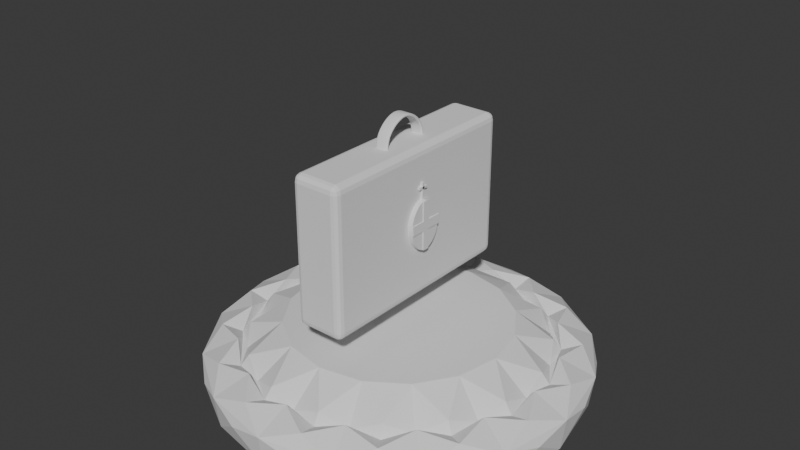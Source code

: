 # Source: grenade_pickup.blend  (saved by Blender 4.2.66; exported with 4.5.12 LTS)
import bpy
from mathutils import Matrix  # noqa: F401  (used for matrix-valued properties, if any)

bpy.ops.wm.read_factory_settings(use_empty=True)
scene = bpy.context.scene
scene.name = 'Scene'

# ---- collections
col_collection = bpy.data.collections.new('Collection'); scene.collection.children.link(col_collection)

# ---- world
world_world = bpy.data.worlds.new('World'); scene.world = world_world
world_world.use_nodes = True; world_world.node_tree.nodes.clear()
_N = world_world.node_tree.nodes; _L = world_world.node_tree.links
n0 = _N.new('ShaderNodeOutputWorld'); n0.name = 'World Output'; n0.location = (300, 300)
n1 = _N.new('ShaderNodeBackground'); n1.name = 'Background'; n1.location = (10, 300)
n1.inputs[0].default_value = (0.05088, 0.05088, 0.05088, 1.0)
_L.new(n1.outputs[0], n0.inputs[0])
n0.is_active_output = True
world_world.color = (0.05088, 0.05088, 0.05088)
world_world.sun_shadow_jitter_overblur = 0.0

# ---- meshes
me_cylinder = bpy.data.meshes.new('Cylinder')
me_cylinder.from_pydata([(0.0, 3.762, -0.614), (0.7522, 3.782, 0.614), (1.44, 3.475, -0.614), (2.142, 3.206, 0.614), (2.66, 2.66, -0.614), (3.206, 2.142, 0.614), (3.475, 1.44, -0.614), (3.782, 0.7522, 0.614), (3.762, 0.0, -0.614), (3.782, -0.7522, 0.614), (3.475, -1.44, -0.614), (3.206, -2.142, 0.614), (2.66, -2.66, -0.614), (2.142, -3.206, 0.614), (1.44, -3.475, -0.614), (0.7522, -3.782, 0.614), (0.0, -3.762, -0.614), (-0.7522, -3.782, 0.614), (-1.44, -3.475, -0.614), (-2.142, -3.206, 0.614), (-2.66, -2.66, -0.614), (-3.206, -2.142, 0.614), (-3.475, -1.44, -0.614), (-3.782, -0.7522, 0.614), (-3.762, 0.0, -0.614), (-3.782, 0.7522, 0.614), (-3.475, 1.44, -0.614), (-3.206, 2.142, 0.614), (-2.66, 2.66, -0.614), (-2.142, 3.206, 0.614), (-1.44, 3.475, -0.614), (-0.7522, 3.782, 0.614), (-9.105e-10, 3.856, 1.051), (0.0, 3.147, 1.797), (1.204, 2.907, 1.797), (1.475, 3.562, 1.051), (2.225, 2.225, 1.797), (2.726, 2.726, 1.051), (2.907, 1.204, 1.797), (3.562, 1.475, 1.051), (3.147, -1.863e-09, 1.797), (3.856, -2.429e-09, 1.051), (2.907, -1.204, 1.797), (3.562, -1.475, 1.051), (2.225, -2.225, 1.797), (2.726, -2.726, 1.051), (1.204, -2.907, 1.797), (1.475, -3.562, 1.051), (0.0, -3.147, 1.797), (-9.105e-10, -3.856, 1.051), (-1.204, -2.907, 1.797), (-1.475, -3.562, 1.051), (-2.225, -2.225, 1.797), (-2.726, -2.726, 1.051), (-2.907, -1.204, 1.797), (-3.562, -1.475, 1.051), (-3.147, -1.863e-09, 1.797), (-3.856, -2.429e-09, 1.051), (-2.907, 1.204, 1.797), (-3.562, 1.475, 1.051), (-2.225, 2.225, 1.797), (-2.726, 2.726, 1.051), (-1.204, 2.907, 1.797), (-1.475, 3.562, 1.051), (0.6934, 3.486, 1.596), (1.975, 2.955, 1.596), (2.955, 1.975, 1.596), (3.486, 0.6934, 1.596), (3.486, -0.6934, 1.596), (2.955, -1.975, 1.596), (1.975, -2.955, 1.596), (0.6934, -3.486, 1.596), (-0.6934, -3.486, 1.596), (-1.975, -2.955, 1.596), (-2.955, -1.975, 1.596), (-3.486, -0.6934, 1.596), (-3.486, 0.6934, 1.596), (-2.955, 1.975, 1.596), (-1.975, 2.955, 1.596), (-0.6934, 3.486, 1.596), (6.976e-10, 2.985, 1.255), (1.142, 2.758, 1.255), (2.111, 2.111, 1.255), (2.758, 1.142, 1.255), (2.985, -1.863e-09, 1.255), (2.758, -1.142, 1.255), (2.111, -2.111, 1.255), (1.142, -2.758, 1.255), (6.976e-10, -2.985, 1.255), (-1.142, -2.758, 1.255), (-2.111, -2.111, 1.255), (-2.758, -1.142, 1.255), (-2.985, -1.863e-09, 1.255), (-2.758, 1.142, 1.255), (-2.111, 2.111, 1.255), (-1.142, 2.758, 1.255), (0.6139, 3.086, 1.255), (1.748, 2.617, 1.255), (2.617, 1.748, 1.255), (3.086, 0.6139, 1.255), (3.086, -0.6139, 1.255), (2.617, -1.748, 1.255), (1.748, -2.617, 1.255), (0.6139, -3.086, 1.255), (-0.6139, -3.086, 1.255), (-1.748, -2.617, 1.255), (-2.617, -1.748, 1.255), (-3.086, -0.6139, 1.255), (-3.086, 0.6139, 1.255), (-2.617, 1.748, 1.255), (-1.748, 2.617, 1.255), (-0.6139, 3.086, 1.255), (0.5824, 2.928, 1.797), (1.659, 2.482, 1.797), (2.482, 1.659, 1.797), (2.928, 0.5824, 1.797), (2.928, -0.5824, 1.797), (2.482, -1.659, 1.797), (1.659, -2.482, 1.797), (0.5824, -2.928, 1.797), (-0.5824, -2.928, 1.797), (-1.659, -2.482, 1.797), (-2.482, -1.659, 1.797), (-2.928, -0.5824, 1.797), (-2.928, 0.5824, 1.797), (-2.482, 1.659, 1.797), (-1.659, 2.482, 1.797), (-0.5824, 2.928, 1.797), (4.095e-10, 2.28, 2.614), (0.8724, 2.106, 2.614), (1.612, 1.612, 2.614), (2.106, 0.8724, 2.614), (2.28, -1.026e-08, 2.614), (2.106, -0.8724, 2.614), (1.612, -1.612, 2.614), (0.8724, -2.106, 2.614), (4.095e-10, -2.28, 2.614), (-0.8724, -2.106, 2.614), (-1.612, -1.612, 2.614), (-2.106, -0.8724, 2.614), (-2.28, -1.026e-08, 2.614), (-2.106, 0.8724, 2.614), (-1.612, 1.612, 2.614), (-0.8724, 2.106, 2.614)], [], [(31, 32, 1, 0), (6, 5, 39, 7), (8, 7, 41, 9), (10, 9, 43, 11), (12, 11, 45, 13), (14, 13, 47, 15), (16, 15, 49, 17), (18, 17, 51, 19), (20, 19, 53, 21), (22, 21, 55, 23), (24, 23, 57, 25), (26, 25, 59, 27), (28, 27, 61, 29), (30, 29, 63, 31), (31, 0, 30), (0, 2, 4, 6, 8, 10, 12, 14, 16, 18, 20, 22, 24, 26, 28, 30), (64, 32, 79, 33), (4, 3, 37, 5), (35, 65, 37, 3), (39, 67, 41, 7), (45, 70, 47, 13), (55, 75, 57, 23), (63, 79, 32, 31), (41, 68, 43, 9), (51, 73, 53, 19), (59, 77, 61, 27), (47, 71, 49, 15), (20, 18, 19), (43, 69, 45, 11), (16, 14, 15), (61, 78, 63, 29), (56, 76, 57, 75), (4, 2, 3), (12, 10, 11), (57, 76, 59, 25), (30, 28, 29), (8, 6, 7), (53, 74, 55, 21), (26, 24, 25), (37, 66, 39, 5), (49, 72, 51, 17), (22, 20, 21), (97, 34, 96, 81), (10, 8, 9), (18, 16, 17), (28, 26, 27), (6, 4, 5), (14, 12, 13), (24, 22, 23), (32, 64, 35, 1), (99, 38, 98, 83), (100, 40, 99, 84), (101, 42, 100, 85), (102, 44, 101, 86), (103, 46, 102, 87), (104, 48, 103, 88), (105, 50, 104, 89), (106, 52, 105, 90), (107, 54, 106, 91), (109, 58, 108, 93), (110, 60, 109, 94), (111, 62, 110, 95), (1, 2, 0), (64, 33, 96, 34), (65, 34, 97, 36), (66, 36, 98, 38), (67, 38, 99, 40), (68, 40, 100, 42), (69, 42, 101, 44), (70, 44, 102, 46), (71, 46, 103, 48), (72, 48, 104, 50), (73, 50, 105, 52), (74, 52, 106, 54), (75, 54, 107, 56), (76, 56, 108, 58), (77, 58, 109, 60), (78, 60, 110, 62), (127, 128, 112, 80), (79, 62, 111, 33), (42, 69, 43, 68), (87, 118, 135, 119), (44, 70, 45, 69), (58, 77, 59, 76), (46, 71, 47, 70), (60, 78, 61, 77), (34, 65, 35, 64), (81, 112, 129, 113), (48, 72, 49, 71), (62, 79, 63, 78), (36, 66, 37, 65), (50, 73, 51, 72), (38, 67, 39, 66), (52, 74, 53, 73), (40, 68, 41, 67), (54, 75, 55, 74), (108, 56, 107, 92), (96, 80, 112, 81), (82, 113, 130, 114), (97, 81, 113, 82), (83, 114, 131, 115), (98, 82, 114, 83), (84, 115, 132, 116), (99, 83, 115, 84), (85, 116, 133, 117), (100, 84, 116, 85), (101, 85, 117, 86), (102, 86, 118, 87), (88, 119, 136, 120), (103, 87, 119, 88), (89, 120, 137, 121), (104, 88, 120, 89), (90, 121, 138, 122), (105, 89, 121, 90), (91, 122, 139, 123), (106, 90, 122, 91), (92, 123, 140, 124), (107, 91, 123, 92), (108, 92, 124, 93), (94, 125, 142, 126), (109, 93, 125, 94), (95, 126, 143, 127), (110, 94, 126, 95), (111, 95, 127, 80), (140, 123, 139), (93, 124, 141, 125), (86, 117, 134, 118), (130, 113, 129), (133, 116, 132), (131, 114, 130), (134, 117, 133), (141, 124, 140), (132, 115, 131), (135, 118, 134), (142, 125, 141), (136, 119, 135), (143, 126, 142), (137, 120, 136), (128, 127, 143), (138, 121, 137), (139, 122, 138), (129, 128, 143, 142, 141, 140, 139, 138, 137, 136, 135, 134, 133, 132, 131, 130), (129, 112, 128), (98, 36, 97, 82), (111, 80, 96, 33), (2, 1, 35, 3)])
_uv = me_cylinder.uv_layers.new(name='UVMap')
_uv.uv.foreach_set('vector', [0.03125, 1.0, 1.0, 1.0, 0.9688, 1.0, 0.0, 0.5, 0.8125, 0.5, 0.8438, 1.0, 0.8125, 1.0, 0.7812, 1.0, 0.75, 0.5, 0.7812, 1.0, 0.75, 1.0, 0.7188, 1.0, 0.6875, 0.5, 0.7188, 1.0, 0.6875, 1.0, 0.6562, 1.0, 0.625, 0.5, 0.6562, 1.0, 0.625, 1.0, 0.5938, 1.0, 0.5625, 0.5, 0.5938, 1.0, 0.5625, 1.0, 0.5312, 1.0, 0.5, 0.5, 0.5312, 1.0, 0.5, 1.0, 0.4688, 1.0, 0.4375, 0.5, 0.4688, 1.0, 0.4375, 1.0, 0.4062, 1.0, 0.375, 0.5, 0.4062, 1.0, 0.375, 1.0, 0.3438, 1.0, 0.3125, 0.5, 0.3438, 1.0, 0.3125, 1.0, 0.2812, 1.0, 0.25, 0.5, 0.2812, 1.0, 0.25, 1.0, 0.2188, 1.0, 0.1875, 0.5, 0.2188, 1.0, 0.1875, 1.0, 0.1562, 1.0, 0.125, 0.5, 0.1562, 1.0, 0.125, 1.0, 0.09375, 1.0, 0.0625, 0.5, 0.09375, 1.0, 0.0625, 1.0, 0.03125, 1.0, 0.03125, 1.0, 0.75, 0.49, 0.0625, 0.5, 0.75, 0.49, 0.8418, 0.4717, 0.9197, 0.4197, 0.9717, 0.3418, 0.99, 0.25, 0.9717, 0.1582, 0.9197, 0.08029, 0.8418, 0.02827, 0.75, 0.01, 0.6582, 0.02827, 0.5803, 0.08029, 0.5283, 0.1582, 0.51, 0.25, 0.5283, 0.3418, 0.5803, 0.4197, 0.6582, 0.4717, 0.2932, 0.467, 0.25, 0.49, 0.2068, 0.467, 0.25, 0.4459, 0.875, 0.5, 0.9062, 1.0, 0.875, 1.0, 0.8438, 1.0, 0.3418, 0.4717, 0.3729, 0.434, 0.875, 1.0, 0.9062, 1.0, 0.4717, 0.3418, 0.467, 0.2932, 0.75, 1.0, 0.7812, 1.0, 0.4197, 0.08029, 0.3729, 0.06605, 0.5625, 1.0, 0.5938, 1.0, 0.02827, 0.1582, 0.03302, 0.2068, 0.25, 1.0, 0.2812, 1.0, 0.1582, 0.4717, 0.2068, 0.467, 0.0, 1.0, 0.03125, 1.0, 0.49, 0.25, 0.467, 0.2068, 0.6875, 1.0, 0.7188, 1.0, 0.1582, 0.02827, 0.1271, 0.06605, 0.375, 1.0, 0.4062, 1.0, 0.02827, 0.3418, 0.06605, 0.3729, 0.125, 1.0, 0.1562, 1.0, 0.3418, 0.02827, 0.2932, 0.03302, 0.5, 1.0, 0.5312, 1.0, 0.5803, 0.08029, 0.4375, 0.5, 0.4062, 1.0, 0.4717, 0.1582, 0.434, 0.1271, 0.625, 1.0, 0.6562, 1.0, 0.75, 0.01, 0.5625, 0.5, 0.5312, 1.0, 0.08029, 0.4197, 0.1271, 0.434, 0.0625, 1.0, 0.09375, 1.0, 0.05412, 0.25, 0.03302, 0.2932, 0.01, 0.25, 0.03302, 0.2068, 0.9197, 0.4197, 0.9375, 0.5, 0.9062, 1.0, 0.9197, 0.08029, 0.6875, 0.5, 0.6562, 1.0, 0.01, 0.25, 0.03302, 0.2932, 0.1875, 1.0, 0.2188, 1.0, 0.6582, 0.4717, 0.125, 0.5, 0.09375, 1.0, 0.99, 0.25, 0.8125, 0.5, 0.7812, 1.0, 0.08029, 0.08029, 0.06605, 0.1271, 0.3125, 1.0, 0.3438, 1.0, 0.5283, 0.3418, 0.25, 0.5, 0.2188, 1.0, 0.4197, 0.4197, 0.434, 0.3729, 0.8125, 1.0, 0.8438, 1.0, 0.25, 0.01, 0.2068, 0.03302, 0.4375, 1.0, 0.4688, 1.0, 0.5283, 0.1582, 0.375, 0.5, 0.3438, 1.0, 0.3588, 0.4129, 0.325, 0.431, 0.2882, 0.4421, 0.3211, 0.4217, 0.9717, 0.1582, 0.75, 0.5, 0.7188, 1.0, 0.6582, 0.02827, 0.5, 0.5, 0.4688, 1.0, 0.5803, 0.4197, 0.1875, 0.5, 0.1562, 1.0, 0.9717, 0.3418, 0.875, 0.5, 0.8438, 1.0, 0.8418, 0.02827, 0.625, 0.5, 0.5938, 1.0, 0.51, 0.25, 0.3125, 0.5, 0.2812, 1.0, 0.25, 0.49, 0.2932, 0.467, 0.9375, 1.0, 0.9688, 1.0, 0.4421, 0.2882, 0.431, 0.325, 0.4129, 0.3588, 0.4217, 0.3211, 0.4421, 0.2118, 0.4459, 0.25, 0.4421, 0.2882, 0.4358, 0.25, 0.4129, 0.1412, 0.431, 0.175, 0.4421, 0.2118, 0.4217, 0.1789, 0.3588, 0.08713, 0.3885, 0.1115, 0.4129, 0.1412, 0.3814, 0.1186, 0.2882, 0.05788, 0.325, 0.06903, 0.3588, 0.08713, 0.3211, 0.07831, 0.2118, 0.05788, 0.25, 0.05412, 0.2882, 0.05788, 0.25, 0.06416, 0.1412, 0.08713, 0.175, 0.06903, 0.2118, 0.05788, 0.1789, 0.07831, 0.08713, 0.1412, 0.1115, 0.1115, 0.1412, 0.08713, 0.1186, 0.1186, 0.05788, 0.2118, 0.06903, 0.175, 0.08713, 0.1412, 0.07831, 0.1789, 0.08713, 0.3588, 0.06903, 0.325, 0.05788, 0.2882, 0.07831, 0.3211, 0.1412, 0.4129, 0.1115, 0.3885, 0.08713, 0.3588, 0.1186, 0.3814, 0.2118, 0.4421, 0.175, 0.431, 0.1412, 0.4129, 0.1789, 0.4217, 0.9688, 1.0, 0.8418, 0.4717, 1.0, 0.5, 0.2932, 0.467, 0.25, 0.4459, 0.2882, 0.4421, 0.325, 0.431, 0.3729, 0.434, 0.325, 0.431, 0.3588, 0.4129, 0.3885, 0.3885, 0.434, 0.3729, 0.3885, 0.3885, 0.4129, 0.3588, 0.431, 0.325, 0.467, 0.2932, 0.431, 0.325, 0.4421, 0.2882, 0.4459, 0.25, 0.467, 0.2068, 0.4459, 0.25, 0.4421, 0.2118, 0.431, 0.175, 0.434, 0.1271, 0.431, 0.175, 0.4129, 0.1412, 0.3885, 0.1115, 0.3729, 0.06605, 0.3885, 0.1115, 0.3588, 0.08713, 0.325, 0.06903, 0.2932, 0.03302, 0.325, 0.06903, 0.2882, 0.05788, 0.25, 0.05412, 0.2068, 0.03302, 0.25, 0.05412, 0.2118, 0.05788, 0.175, 0.06903, 0.1271, 0.06605, 0.175, 0.06903, 0.1412, 0.08713, 0.1115, 0.1115, 0.06605, 0.1271, 0.1115, 0.1115, 0.08713, 0.1412, 0.06903, 0.175, 0.03302, 0.2068, 0.06903, 0.175, 0.05788, 0.2118, 0.05412, 0.25, 0.03302, 0.2932, 0.05412, 0.25, 0.05788, 0.2882, 0.06903, 0.325, 0.06605, 0.3729, 0.06903, 0.325, 0.08713, 0.3588, 0.1115, 0.3885, 0.1271, 0.434, 0.1115, 0.3885, 0.1412, 0.4129, 0.175, 0.431, 0.2137, 0.4323, 0.25, 0.4358, 0.2863, 0.4323, 0.25, 0.4358, 0.2068, 0.467, 0.175, 0.431, 0.2118, 0.4421, 0.25, 0.4459, 0.431, 0.175, 0.434, 0.1271, 0.4717, 0.1582, 0.467, 0.2068, 0.3211, 0.07831, 0.3532, 0.09548, 0.3211, 0.07831, 0.2863, 0.06774, 0.3885, 0.1115, 0.3729, 0.06605, 0.4197, 0.08029, 0.434, 0.1271, 0.06903, 0.325, 0.06605, 0.3729, 0.02827, 0.3418, 0.03302, 0.2932, 0.325, 0.06903, 0.2932, 0.03302, 0.3418, 0.02827, 0.3729, 0.06605, 0.1115, 0.3885, 0.1271, 0.434, 0.08029, 0.4197, 0.06605, 0.3729, 0.325, 0.431, 0.3729, 0.434, 0.3418, 0.4717, 0.2932, 0.467, 0.3211, 0.4217, 0.2863, 0.4323, 0.3211, 0.4217, 0.3532, 0.4045, 0.25, 0.05412, 0.2068, 0.03302, 0.25, 0.01, 0.2932, 0.03302, 0.175, 0.431, 0.2068, 0.467, 0.1582, 0.4717, 0.1271, 0.434, 0.3885, 0.3885, 0.434, 0.3729, 0.4197, 0.4197, 0.3729, 0.434, 0.175, 0.06903, 0.1271, 0.06605, 0.1582, 0.02827, 0.2068, 0.03302, 0.431, 0.325, 0.467, 0.2932, 0.4717, 0.3418, 0.434, 0.3729, 0.1115, 0.1115, 0.06605, 0.1271, 0.08029, 0.08029, 0.1271, 0.06605, 0.4459, 0.25, 0.467, 0.2068, 0.49, 0.25, 0.467, 0.2932, 0.06903, 0.175, 0.03302, 0.2068, 0.02827, 0.1582, 0.06605, 0.1271, 0.05788, 0.2882, 0.05412, 0.25, 0.05788, 0.2118, 0.06416, 0.25, 0.2882, 0.4421, 0.25, 0.4358, 0.2863, 0.4323, 0.3211, 0.4217, 0.3814, 0.3814, 0.3532, 0.4045, 0.3814, 0.3814, 0.4045, 0.3532, 0.3588, 0.4129, 0.3211, 0.4217, 0.3532, 0.4045, 0.3814, 0.3814, 0.4217, 0.3211, 0.4045, 0.3532, 0.4217, 0.3211, 0.4323, 0.2863, 0.4129, 0.3588, 0.3814, 0.3814, 0.4045, 0.3532, 0.4217, 0.3211, 0.4358, 0.25, 0.4323, 0.2863, 0.4358, 0.25, 0.4323, 0.2137, 0.4421, 0.2882, 0.4217, 0.3211, 0.4323, 0.2863, 0.4358, 0.25, 0.4217, 0.1789, 0.4323, 0.2137, 0.4217, 0.1789, 0.4045, 0.1468, 0.4421, 0.2118, 0.4358, 0.25, 0.4323, 0.2137, 0.4217, 0.1789, 0.4129, 0.1412, 0.4217, 0.1789, 0.4045, 0.1468, 0.3814, 0.1186, 0.3588, 0.08713, 0.3814, 0.1186, 0.3532, 0.09548, 0.3211, 0.07831, 0.25, 0.06416, 0.2863, 0.06774, 0.25, 0.06416, 0.2137, 0.06774, 0.2882, 0.05788, 0.3211, 0.07831, 0.2863, 0.06774, 0.25, 0.06416, 0.1789, 0.07831, 0.2137, 0.06774, 0.1789, 0.07831, 0.1468, 0.09548, 0.2118, 0.05788, 0.25, 0.06416, 0.2137, 0.06774, 0.1789, 0.07831, 0.1186, 0.1186, 0.1468, 0.09548, 0.1186, 0.1186, 0.09548, 0.1468, 0.1412, 0.08713, 0.1789, 0.07831, 0.1468, 0.09548, 0.1186, 0.1186, 0.07831, 0.1789, 0.09548, 0.1468, 0.07831, 0.1789, 0.06774, 0.2137, 0.08713, 0.1412, 0.1186, 0.1186, 0.09548, 0.1468, 0.07831, 0.1789, 0.06416, 0.25, 0.06774, 0.2137, 0.06416, 0.25, 0.06774, 0.2863, 0.05788, 0.2118, 0.07831, 0.1789, 0.06774, 0.2137, 0.06416, 0.25, 0.05788, 0.2882, 0.06416, 0.25, 0.06774, 0.2863, 0.07831, 0.3211, 0.1186, 0.3814, 0.09548, 0.3532, 0.1186, 0.3814, 0.1468, 0.4045, 0.08713, 0.3588, 0.07831, 0.3211, 0.09548, 0.3532, 0.1186, 0.3814, 0.1789, 0.4217, 0.1468, 0.4045, 0.1789, 0.4217, 0.2137, 0.4323, 0.1412, 0.4129, 0.1186, 0.3814, 0.1468, 0.4045, 0.1789, 0.4217, 0.2118, 0.4421, 0.1789, 0.4217, 0.2137, 0.4323, 0.25, 0.4358, 0.06416, 0.25, 0.06774, 0.2137, 0.07831, 0.1789, 0.07831, 0.3211, 0.06774, 0.2863, 0.07831, 0.3211, 0.09548, 0.3532, 0.3814, 0.1186, 0.4045, 0.1468, 0.3814, 0.1186, 0.3532, 0.09548, 0.3814, 0.3814, 0.3532, 0.4045, 0.3211, 0.4217, 0.4217, 0.1789, 0.4323, 0.2137, 0.4358, 0.25, 0.4217, 0.3211, 0.4045, 0.3532, 0.3814, 0.3814, 0.3814, 0.1186, 0.4045, 0.1468, 0.4217, 0.1789, 0.07831, 0.3211, 0.06774, 0.2863, 0.06416, 0.25, 0.4358, 0.25, 0.4323, 0.2863, 0.4217, 0.3211, 0.3211, 0.07831, 0.3532, 0.09548, 0.3814, 0.1186, 0.1186, 0.3814, 0.09548, 0.3532, 0.07831, 0.3211, 0.25, 0.06416, 0.2863, 0.06774, 0.3211, 0.07831, 0.1789, 0.4217, 0.1468, 0.4045, 0.1186, 0.3814, 0.1789, 0.07831, 0.2137, 0.06774, 0.25, 0.06416, 0.25, 0.4358, 0.2137, 0.4323, 0.1789, 0.4217, 0.1186, 0.1186, 0.1468, 0.09548, 0.1789, 0.07831, 0.07831, 0.1789, 0.09548, 0.1468, 0.1186, 0.1186, 0.3211, 0.4217, 0.25, 0.4358, 0.1789, 0.4217, 0.1186, 0.3814, 0.07831, 0.3211, 0.06416, 0.25, 0.07831, 0.1789, 0.1186, 0.1186, 0.1789, 0.07831, 0.25, 0.06416, 0.3211, 0.07831, 0.3814, 0.1186, 0.4217, 0.1789, 0.4358, 0.25, 0.4217, 0.3211, 0.3814, 0.3814, 0.3211, 0.4217, 0.2863, 0.4323, 0.25, 0.4358, 0.4129, 0.3588, 0.3885, 0.3885, 0.3588, 0.4129, 0.3814, 0.3814, 0.2118, 0.4421, 0.25, 0.4358, 0.2882, 0.4421, 0.25, 0.4459, 0.9375, 0.5, 0.9688, 1.0, 0.9375, 1.0, 0.9062, 1.0])
me_cylinder.update()
me_cube = bpy.data.meshes.new('Cube')
me_cube.from_pydata([(-0.7738, -3.912, -2.37), (-0.7738, -4.162, -2.12), (-1.024, -3.912, -2.12), (-0.7738, -4.037, -2.336), (-0.8987, -3.912, -2.336), (-0.8934, -4.032, -2.304), (-0.8987, -4.129, -2.12), (-0.7738, -4.129, -2.244), (-0.8934, -4.096, -2.239), (-0.9904, -3.912, -2.244), (-0.9904, -4.037, -2.12), (-0.958, -4.032, -2.239), (-0.7738, -4.162, 2.12), (-0.7738, -3.912, 2.37), (-1.024, -3.912, 2.12), (-0.7738, -4.129, 2.244), (-0.8987, -4.129, 2.12), (-0.8934, -4.096, 2.239), (-0.8987, -3.912, 2.336), (-0.7738, -4.037, 2.336), (-0.8934, -4.032, 2.304), (-0.9904, -4.037, 2.12), (-0.9904, -3.912, 2.244), (-0.958, -4.032, 2.239), (-0.7738, 3.912, -2.37), (-1.024, 3.912, -2.12), (-0.7738, 4.162, -2.12), (-0.8987, 3.912, -2.336), (-0.7738, 4.037, -2.336), (-0.8934, 4.032, -2.304), (-0.9904, 4.037, -2.12), (-0.9904, 3.912, -2.244), (-0.958, 4.032, -2.239), (-0.7738, 4.129, -2.244), (-0.8987, 4.129, -2.12), (-0.8934, 4.096, -2.239), (-0.7738, 3.912, 2.37), (-0.7738, 4.162, 2.12), (-1.024, 3.912, 2.12), (-0.7738, 4.037, 2.336), (-0.8987, 3.912, 2.336), (-0.8934, 4.032, 2.304), (-0.8987, 4.129, 2.12), (-0.7738, 4.129, 2.244), (-0.8934, 4.096, 2.239), (-0.9904, 3.912, 2.244), (-0.9904, 4.037, 2.12), (-0.958, 4.032, 2.239), (0.7738, -3.912, -2.37), (1.024, -3.912, -2.12), (0.7738, -4.162, -2.12), (0.8987, -3.912, -2.336), (0.7738, -4.037, -2.336), (0.8934, -4.032, -2.304), (0.9904, -4.037, -2.12), (0.9904, -3.912, -2.244), (0.958, -4.032, -2.239), (0.7738, -4.129, -2.244), (0.8987, -4.129, -2.12), (0.8934, -4.096, -2.239), (0.7738, -3.912, 2.37), (0.7738, -4.162, 2.12), (1.024, -3.912, 2.12), (0.7738, -4.037, 2.336), (0.8987, -3.912, 2.336), (0.8934, -4.032, 2.304), (0.8987, -4.129, 2.12), (0.7738, -4.129, 2.244), (0.8934, -4.096, 2.239), (0.9904, -3.912, 2.244), (0.9904, -4.037, 2.12), (0.958, -4.032, 2.239), (0.7738, 3.912, -2.37), (0.7738, 4.162, -2.12), (1.024, 3.912, -2.12), (0.7738, 4.037, -2.336), (0.8987, 3.912, -2.336), (0.8934, 4.032, -2.304), (0.8987, 4.129, -2.12), (0.7738, 4.129, -2.244), (0.8934, 4.096, -2.239), (0.9904, 3.912, -2.244), (0.9904, 4.037, -2.12), (0.958, 4.032, -2.239), (0.7738, 3.912, 2.37), (1.024, 3.912, 2.12), (0.7738, 4.162, 2.12), (0.8987, 3.912, 2.336), (0.7738, 4.037, 2.336), (0.8934, 4.032, 2.304), (0.9904, 4.037, 2.12), (0.9904, 3.912, 2.244), (0.958, 4.032, 2.239), (0.7738, 4.129, 2.244), (0.8987, 4.129, 2.12), (0.8934, 4.096, 2.239)], [], [(50, 61, 12, 1), (74, 85, 62, 49), (84, 36, 13, 60), (2, 14, 38, 25), (26, 37, 86, 73), (0, 3, 5, 4), (3, 7, 8, 5), (1, 6, 8, 7), (6, 10, 11, 8), (2, 9, 11, 10), (9, 4, 5, 11), (5, 8, 11), (12, 15, 17, 16), (15, 19, 20, 17), (13, 18, 20, 19), (18, 22, 23, 20), (14, 21, 23, 22), (21, 16, 17, 23), (17, 20, 23), (24, 27, 29, 28), (27, 31, 32, 29), (25, 30, 32, 31), (30, 34, 35, 32), (26, 33, 35, 34), (33, 28, 29, 35), (29, 32, 35), (36, 39, 41, 40), (39, 43, 44, 41), (37, 42, 44, 43), (42, 46, 47, 44), (38, 45, 47, 46), (45, 40, 41, 47), (41, 44, 47), (48, 51, 53, 52), (51, 55, 56, 53), (49, 54, 56, 55), (54, 58, 59, 56), (50, 57, 59, 58), (57, 52, 53, 59), (53, 56, 59), (60, 63, 65, 64), (63, 67, 68, 65), (61, 66, 68, 67), (66, 70, 71, 68), (62, 69, 71, 70), (69, 64, 65, 71), (65, 68, 71), (72, 75, 77, 76), (75, 79, 80, 77), (73, 78, 80, 79), (78, 82, 83, 80), (74, 81, 83, 82), (81, 76, 77, 83), (77, 80, 83), (84, 87, 89, 88), (87, 91, 92, 89), (85, 90, 92, 91), (90, 94, 95, 92), (86, 93, 95, 94), (93, 88, 89, 95), (89, 92, 95), (24, 0, 4, 27), (27, 4, 9, 31), (31, 9, 2, 25), (1, 12, 16, 6), (6, 16, 21, 10), (10, 21, 14, 2), (13, 36, 40, 18), (18, 40, 45, 22), (22, 45, 38, 14), (37, 26, 34, 42), (42, 34, 30, 46), (46, 30, 25, 38), (72, 24, 28, 75), (75, 28, 33, 79), (79, 33, 26, 73), (36, 84, 88, 39), (39, 88, 93, 43), (43, 93, 86, 37), (85, 74, 82, 90), (90, 82, 78, 94), (94, 78, 73, 86), (48, 72, 76, 51), (51, 76, 81, 55), (55, 81, 74, 49), (84, 60, 64, 87), (87, 64, 69, 91), (91, 69, 62, 85), (61, 50, 58, 66), (66, 58, 54, 70), (70, 54, 49, 62), (0, 48, 52, 3), (3, 52, 57, 7), (7, 57, 50, 1), (60, 13, 19, 63), (63, 19, 15, 67), (67, 15, 12, 61), (24, 72, 48, 0)])
_uv = me_cube.uv_layers.new(name='UVMap')
_uv.uv.foreach_set('vector', [0.3882, 0.7805, 0.6118, 0.7805, 0.6118, 0.9695, 0.3882, 0.9695, 0.3882, 0.5075, 0.6118, 0.5075, 0.6118, 0.7425, 0.3882, 0.7425, 0.6555, 0.5075, 0.8445, 0.5075, 0.8445, 0.7425, 0.6555, 0.7425, 0.3882, 0.007508, 0.6118, 0.007508, 0.6118, 0.2425, 0.3882, 0.2425, 0.3882, 0.2805, 0.6118, 0.2805, 0.6118, 0.4695, 0.3882, 0.4695, 0.1555, 0.7425, 0.1555, 0.7462, 0.1409, 0.7461, 0.1403, 0.7425, 0.1555, 0.7462, 0.1555, 0.75, 0.1409, 0.75, 0.1409, 0.7461, 0.3882, 0.9695, 0.3882, 1.0, 0.375, 0.9841, 0.375, 0.9695, 0.3882, 0.0, 0.3882, 0.003759, 0.375, 0.003918, 0.375, 0.0, 0.3882, 0.007508, 0.375, 0.007508, 0.375, 0.003918, 0.3882, 0.003759, 0.125, 0.7425, 0.1403, 0.7425, 0.1409, 0.7461, 0.125, 0.7461, 0.1409, 0.7461, 0.1409, 0.75, 0.125, 0.7461, 0.6118, 0.9695, 0.6184, 0.9695, 0.6181, 1.0, 0.6118, 1.0, 0.6184, 0.9695, 0.625, 0.9695, 0.625, 1.0, 0.6181, 1.0, 0.8445, 0.7425, 0.875, 0.7425, 0.875, 0.7461, 0.8445, 0.75, 0.625, 0.007508, 0.6184, 0.007508, 0.6181, 0.003918, 0.625, 0.003918, 0.6118, 0.007508, 0.6118, 0.003759, 0.6181, 0.003918, 0.6184, 0.007508, 0.6118, 0.003759, 0.6118, 0.0, 0.6181, 0.0, 0.6181, 0.003918, 0.6181, 0.0, 0.625, 0.003918, 0.6181, 0.003918, 0.1555, 0.5075, 0.1403, 0.5075, 0.1409, 0.5039, 0.1555, 0.5038, 0.1403, 0.5075, 0.125, 0.5075, 0.125, 0.5039, 0.1409, 0.5039, 0.3882, 0.2425, 0.3882, 0.2462, 0.375, 0.2461, 0.375, 0.2425, 0.3882, 0.2462, 0.3882, 0.2653, 0.375, 0.2659, 0.375, 0.2461, 0.3882, 0.2805, 0.375, 0.2805, 0.375, 0.2659, 0.3882, 0.2653, 0.1555, 0.5, 0.1555, 0.5038, 0.1409, 0.5039, 0.1409, 0.5, 0.1409, 0.5039, 0.125, 0.5039, 0.1409, 0.5, 0.8445, 0.5075, 0.8445, 0.5, 0.875, 0.5039, 0.875, 0.5075, 0.625, 0.2805, 0.6184, 0.2805, 0.6181, 0.2659, 0.625, 0.25, 0.6118, 0.2805, 0.6118, 0.2653, 0.6181, 0.2659, 0.6184, 0.2805, 0.6118, 0.2653, 0.6118, 0.2462, 0.6181, 0.2461, 0.6181, 0.2659, 0.6118, 0.2425, 0.6184, 0.2425, 0.6181, 0.2461, 0.6118, 0.2462, 0.6184, 0.2425, 0.625, 0.2425, 0.625, 0.2461, 0.6181, 0.2461, 0.625, 0.2461, 0.6181, 0.248, 0.6181, 0.2461, 0.3445, 0.7425, 0.3597, 0.7425, 0.3591, 0.7461, 0.3445, 0.7462, 0.3597, 0.7425, 0.3816, 0.7425, 0.3819, 0.7461, 0.3591, 0.7461, 0.3882, 0.7425, 0.3882, 0.7462, 0.3819, 0.7461, 0.3816, 0.7425, 0.3882, 0.7462, 0.3882, 0.7653, 0.375, 0.7659, 0.3819, 0.7461, 0.3882, 0.7805, 0.375, 0.7805, 0.375, 0.7659, 0.3882, 0.7653, 0.3445, 0.75, 0.3445, 0.7462, 0.3591, 0.7461, 0.3591, 0.75, 0.3591, 0.7461, 0.367, 0.7461, 0.3591, 0.75, 0.6555, 0.7425, 0.6555, 0.75, 0.6409, 0.75, 0.6403, 0.7425, 0.625, 0.7805, 0.6184, 0.7805, 0.6181, 0.7659, 0.625, 0.7659, 0.6118, 0.7805, 0.6118, 0.7653, 0.6181, 0.7659, 0.6184, 0.7805, 0.6118, 0.7653, 0.6118, 0.7462, 0.6181, 0.7461, 0.6181, 0.7659, 0.6118, 0.7425, 0.6184, 0.7425, 0.6181, 0.7461, 0.6118, 0.7462, 0.6184, 0.7425, 0.6403, 0.7425, 0.6409, 0.75, 0.6181, 0.7461, 0.625, 0.7659, 0.6181, 0.7659, 0.6181, 0.758, 0.3445, 0.5075, 0.3445, 0.5038, 0.3591, 0.5039, 0.3597, 0.5075, 0.3445, 0.5038, 0.3445, 0.5, 0.3591, 0.5, 0.3591, 0.5039, 0.3882, 0.4695, 0.3882, 0.4847, 0.375, 0.4841, 0.375, 0.4695, 0.3882, 0.4847, 0.3882, 0.5038, 0.3819, 0.5039, 0.375, 0.4841, 0.3882, 0.5075, 0.3816, 0.5075, 0.3819, 0.5039, 0.3882, 0.5038, 0.3816, 0.5075, 0.3597, 0.5075, 0.3591, 0.5039, 0.3819, 0.5039, 0.3591, 0.5039, 0.3591, 0.5, 0.367, 0.5039, 0.6555, 0.5075, 0.6403, 0.5075, 0.6409, 0.5, 0.6555, 0.5, 0.6403, 0.5075, 0.6184, 0.5075, 0.6181, 0.5039, 0.6409, 0.5, 0.6118, 0.5075, 0.6118, 0.5038, 0.6181, 0.5039, 0.6184, 0.5075, 0.6118, 0.5038, 0.6118, 0.4847, 0.6181, 0.4841, 0.6181, 0.5039, 0.6118, 0.4695, 0.6184, 0.4695, 0.6181, 0.4841, 0.6118, 0.4847, 0.6184, 0.4695, 0.625, 0.4695, 0.625, 0.4841, 0.6181, 0.4841, 0.625, 0.4841, 0.6181, 0.492, 0.6181, 0.4841, 0.1555, 0.5075, 0.1555, 0.7425, 0.1403, 0.7425, 0.1403, 0.5075, 0.1403, 0.5075, 0.1403, 0.7425, 0.125, 0.7425, 0.125, 0.5075, 0.375, 0.2425, 0.375, 0.007508, 0.3882, 0.007508, 0.3882, 0.2425, 0.3882, 0.9695, 0.6118, 0.9695, 0.6118, 1.0, 0.3882, 1.0, 0.3882, 0.0, 0.6118, 0.0, 0.6118, 0.003759, 0.3882, 0.003759, 0.3882, 0.003759, 0.6118, 0.003759, 0.6118, 0.007508, 0.3882, 0.007508, 0.8445, 0.7425, 0.8445, 0.5075, 0.875, 0.5075, 0.875, 0.7425, 0.625, 0.007508, 0.625, 0.2425, 0.6184, 0.2425, 0.6184, 0.007508, 0.6184, 0.007508, 0.6184, 0.2425, 0.6118, 0.2425, 0.6118, 0.007508, 0.6118, 0.2805, 0.3882, 0.2805, 0.3882, 0.2653, 0.6118, 0.2653, 0.6118, 0.2653, 0.3882, 0.2653, 0.3882, 0.2462, 0.6118, 0.2462, 0.6118, 0.2462, 0.3882, 0.2462, 0.3882, 0.2425, 0.6118, 0.2425, 0.3445, 0.5075, 0.1555, 0.5075, 0.1555, 0.5038, 0.3445, 0.5038, 0.3445, 0.5038, 0.1555, 0.5038, 0.1555, 0.5, 0.3445, 0.5, 0.375, 0.4695, 0.375, 0.2805, 0.3882, 0.2805, 0.3882, 0.4695, 0.8445, 0.5075, 0.6555, 0.5075, 0.6555, 0.5, 0.8445, 0.5, 0.625, 0.2805, 0.625, 0.4695, 0.6184, 0.4695, 0.6184, 0.2805, 0.6184, 0.2805, 0.6184, 0.4695, 0.6118, 0.4695, 0.6118, 0.2805, 0.6118, 0.5075, 0.3882, 0.5075, 0.3882, 0.5038, 0.6118, 0.5038, 0.6118, 0.5038, 0.3882, 0.5038, 0.3882, 0.4847, 0.6118, 0.4847, 0.6118, 0.4847, 0.3882, 0.4847, 0.3882, 0.4695, 0.6118, 0.4695, 0.3445, 0.7425, 0.3445, 0.5075, 0.3597, 0.5075, 0.3597, 0.7425, 0.3597, 0.7425, 0.3597, 0.5075, 0.3816, 0.5075, 0.3816, 0.7425, 0.3816, 0.7425, 0.3816, 0.5075, 0.3882, 0.5075, 0.3882, 0.7425, 0.6555, 0.5075, 0.6555, 0.7425, 0.6403, 0.7425, 0.6403, 0.5075, 0.6403, 0.5075, 0.6403, 0.7425, 0.6184, 0.7425, 0.6184, 0.5075, 0.6184, 0.5075, 0.6184, 0.7425, 0.6118, 0.7425, 0.6118, 0.5075, 0.6118, 0.7805, 0.3882, 0.7805, 0.3882, 0.7653, 0.6118, 0.7653, 0.6118, 0.7653, 0.3882, 0.7653, 0.3882, 0.7462, 0.6118, 0.7462, 0.6118, 0.7462, 0.3882, 0.7462, 0.3882, 0.7425, 0.6118, 0.7425, 0.1555, 0.7425, 0.3445, 0.7425, 0.3445, 0.7462, 0.1555, 0.7462, 0.1555, 0.7462, 0.3445, 0.7462, 0.3445, 0.75, 0.1555, 0.75, 0.375, 0.9695, 0.375, 0.7805, 0.3882, 0.7805, 0.3882, 0.9695, 0.6555, 0.7425, 0.8445, 0.7425, 0.8445, 0.75, 0.6555, 0.75, 0.625, 0.7805, 0.625, 0.9695, 0.6184, 0.9695, 0.6184, 0.7805, 0.6184, 0.7805, 0.6184, 0.9695, 0.6118, 0.9695, 0.6118, 0.7805, 0.1555, 0.5075, 0.3445, 0.5075, 0.3445, 0.7425, 0.1555, 0.7425])
me_cube.update()
me_cylinder_001 = bpy.data.meshes.new('Cylinder.001')
me_cylinder_001.from_pydata([(1.326e-30, 0.5117, -0.1433), (-1.326e-30, 0.5117, 0.1433), (0.09984, 0.5019, -0.1433), (0.09984, 0.5019, 0.1433), (0.1958, 0.4728, -0.1433), (0.1958, 0.4728, 0.1433), (0.2843, 0.4255, -0.1433), (0.2843, 0.4255, 0.1433), (0.3619, 0.3619, -0.1433), (0.3619, 0.3619, 0.1433), (0.4255, 0.2843, -0.1433), (0.4255, 0.2843, 0.1433), (0.4728, 0.1958, -0.1433), (0.4728, 0.1958, 0.1433), (0.5019, 0.09984, -0.1433), (0.5019, 0.09984, 0.1433), (0.5117, 0.0, -0.1433), (0.5117, 0.0, 0.1433), (0.5019, -0.09984, -0.1433), (0.5019, -0.09984, 0.1433), (0.4728, -0.1958, -0.1433), (0.4728, -0.1958, 0.1433), (0.4255, -0.2843, -0.1433), (0.4255, -0.2843, 0.1433), (0.3619, -0.3619, -0.1433), (0.3619, -0.3619, 0.1433), (0.2843, -0.4255, -0.1433), (0.2843, -0.4255, 0.1433), (0.1958, -0.4728, -0.1433), (0.1958, -0.4728, 0.1433), (0.09984, -0.5019, -0.1433), (0.09984, -0.5019, 0.1433), (1.326e-30, -0.5117, -0.1433), (-1.326e-30, -0.5117, 0.1433), (-0.09984, -0.5019, -0.1433), (-0.09984, -0.5019, 0.1433), (-0.1958, -0.4728, -0.1433), (-0.1958, -0.4728, 0.1433), (-0.2843, -0.4255, -0.1433), (-0.2843, -0.4255, 0.1433), (-0.3619, -0.3619, -0.1433), (-0.3619, -0.3619, 0.1433), (-0.4255, -0.2843, -0.1433), (-0.4255, -0.2843, 0.1433), (-0.4728, -0.1958, -0.1433), (-0.4728, -0.1958, 0.1433), (-0.5019, -0.09984, -0.1433), (-0.5019, -0.09984, 0.1433), (-0.5117, 0.0, -0.1433), (-0.5117, 0.0, 0.1433), (-0.5019, 0.09984, -0.1433), (-0.5019, 0.09984, 0.1433), (-0.4728, 0.1958, -0.1433), (-0.4728, 0.1958, 0.1433), (-0.4255, 0.2843, -0.1433), (-0.4255, 0.2843, 0.1433), (-0.3619, 0.3619, -0.1433), (-0.3619, 0.3619, 0.1433), (-0.2843, 0.4255, -0.1433), (-0.2843, 0.4255, 0.1433), (-0.1958, 0.4728, -0.1433), (-0.1958, 0.4728, 0.1433), (-0.09984, 0.5019, -0.1433), (-0.09984, 0.5019, 0.1433), (-0.09984, 0.09984, 0.1433), (0.09984, 0.09984, 0.1433), (-0.09984, -0.09984, 0.1433), (0.09984, -0.09984, 0.1433)], [], [(0, 1, 3, 2), (2, 3, 5, 4), (4, 5, 7, 6), (6, 7, 9, 8), (8, 9, 11, 10), (10, 11, 13, 12), (12, 13, 15, 14), (14, 15, 17, 16), (16, 17, 19, 18), (18, 19, 21, 20), (20, 21, 23, 22), (22, 23, 25, 24), (24, 25, 27, 26), (26, 27, 29, 28), (28, 29, 31, 30), (30, 31, 33, 32), (32, 33, 35, 34), (34, 35, 37, 36), (36, 37, 39, 38), (38, 39, 41, 40), (40, 41, 43, 42), (42, 43, 45, 44), (44, 45, 47, 46), (46, 47, 49, 48), (48, 49, 51, 50), (50, 51, 53, 52), (52, 53, 55, 54), (54, 55, 57, 56), (56, 57, 59, 58), (58, 59, 61, 60), (64, 63, 61, 59, 57, 55, 53, 51), (60, 61, 63, 62), (62, 63, 1, 0), (0, 2, 4, 6, 8, 10, 12, 14, 16, 18, 20, 22, 24, 26, 28, 30, 32, 34, 36, 38, 40, 42, 44, 46, 48, 50, 52, 54, 56, 58, 60, 62), (19, 67, 31, 29, 27, 25, 23, 21), (5, 3, 65, 15, 13, 11, 9, 7), (35, 66, 47, 45, 43, 41, 39, 37)])
_uv = me_cylinder_001.uv_layers.new(name='UVMap')
_uv.uv.foreach_set('vector', [1.0, 0.5, 1.0, 1.0, 0.9688, 1.0, 0.9688, 0.5, 0.9688, 0.5, 0.9688, 1.0, 0.9375, 1.0, 0.9375, 0.5, 0.9375, 0.5, 0.9375, 1.0, 0.9062, 1.0, 0.9062, 0.5, 0.9062, 0.5, 0.9062, 1.0, 0.875, 1.0, 0.875, 0.5, 0.875, 0.5, 0.875, 1.0, 0.8438, 1.0, 0.8438, 0.5, 0.8438, 0.5, 0.8438, 1.0, 0.8125, 1.0, 0.8125, 0.5, 0.8125, 0.5, 0.8125, 1.0, 0.7812, 1.0, 0.7812, 0.5, 0.7812, 0.5, 0.7812, 1.0, 0.75, 1.0, 0.75, 0.5, 0.75, 0.5, 0.75, 1.0, 0.7188, 1.0, 0.7188, 0.5, 0.7188, 0.5, 0.7188, 1.0, 0.6875, 1.0, 0.6875, 0.5, 0.6875, 0.5, 0.6875, 1.0, 0.6562, 1.0, 0.6562, 0.5, 0.6562, 0.5, 0.6562, 1.0, 0.625, 1.0, 0.625, 0.5, 0.625, 0.5, 0.625, 1.0, 0.5938, 1.0, 0.5938, 0.5, 0.5938, 0.5, 0.5938, 1.0, 0.5625, 1.0, 0.5625, 0.5, 0.5625, 0.5, 0.5625, 1.0, 0.5312, 1.0, 0.5312, 0.5, 0.5312, 0.5, 0.5312, 1.0, 0.5, 1.0, 0.5, 0.5, 0.5, 0.5, 0.5, 1.0, 0.4688, 1.0, 0.4688, 0.5, 0.4688, 0.5, 0.4688, 1.0, 0.4375, 1.0, 0.4375, 0.5, 0.4375, 0.5, 0.4375, 1.0, 0.4062, 1.0, 0.4062, 0.5, 0.4062, 0.5, 0.4062, 1.0, 0.375, 1.0, 0.375, 0.5, 0.375, 0.5, 0.375, 1.0, 0.3438, 1.0, 0.3438, 0.5, 0.3438, 0.5, 0.3438, 1.0, 0.3125, 1.0, 0.3125, 0.5, 0.3125, 0.5, 0.3125, 1.0, 0.2812, 1.0, 0.2812, 0.5, 0.2812, 0.5, 0.2812, 1.0, 0.25, 1.0, 0.25, 0.5, 0.25, 0.5, 0.25, 1.0, 0.2188, 1.0, 0.2188, 0.5, 0.2188, 0.5, 0.2188, 1.0, 0.1875, 1.0, 0.1875, 0.5, 0.1875, 0.5, 0.1875, 1.0, 0.1562, 1.0, 0.1562, 0.5, 0.1562, 0.5, 0.1562, 1.0, 0.125, 1.0, 0.125, 0.5, 0.125, 0.5, 0.125, 1.0, 0.09375, 1.0, 0.09375, 0.5, 0.09375, 0.5, 0.09375, 1.0, 0.0625, 1.0, 0.0625, 0.5, 0.2032, 0.2968, 0.2032, 0.4854, 0.1582, 0.4717, 0.1167, 0.4496, 0.08029, 0.4197, 0.05045, 0.3833, 0.02827, 0.3418, 0.01461, 0.2968, 0.0625, 0.5, 0.0625, 1.0, 0.03125, 1.0, 0.03125, 0.5, 0.03125, 0.5, 0.03125, 1.0, 0.0, 1.0, 0.0, 0.5, 0.75, 0.49, 0.7968, 0.4854, 0.8418, 0.4717, 0.8833, 0.4496, 0.9197, 0.4197, 0.9496, 0.3833, 0.9717, 0.3418, 0.9854, 0.2968, 0.99, 0.25, 0.9854, 0.2032, 0.9717, 0.1582, 0.9496, 0.1167, 0.9197, 0.08029, 0.8833, 0.05045, 0.8418, 0.02827, 0.7968, 0.01461, 0.75, 0.01, 0.7032, 0.01461, 0.6582, 0.02827, 0.6167, 0.05045, 0.5803, 0.08029, 0.5504, 0.1167, 0.5283, 0.1582, 0.5146, 0.2032, 0.51, 0.25, 0.5146, 0.2968, 0.5283, 0.3418, 0.5504, 0.3833, 0.5803, 0.4197, 0.6167, 0.4496, 0.6582, 0.4717, 0.7032, 0.4854, 0.4854, 0.2032, 0.2968, 0.2032, 0.2968, 0.01461, 0.3418, 0.02827, 0.3833, 0.05045, 0.4197, 0.08029, 0.4496, 0.1167, 0.4717, 0.1582, 0.3418, 0.4717, 0.2968, 0.4854, 0.2968, 0.2968, 0.4854, 0.2968, 0.4717, 0.3418, 0.4496, 0.3833, 0.4197, 0.4197, 0.3833, 0.4496, 0.2032, 0.01461, 0.2032, 0.2032, 0.01461, 0.2032, 0.02827, 0.1582, 0.05045, 0.1167, 0.08029, 0.08029, 0.1167, 0.05045, 0.1582, 0.02827])
me_cylinder_001.update()
me_cube_005 = bpy.data.meshes.new('Cube.005')
me_cube_005.from_pydata([(-0.04181, -0.18, -0.05569), (-0.04181, -0.18, 0.05569), (-0.04181, 0.18, -0.05569), (-0.04181, 0.18, 0.05569), (0.04181, -0.18, -0.05569), (0.04181, -0.18, 0.05569), (0.04181, 0.18, -0.05569), (0.04181, 0.18, 0.05569), (0.4272, -0.045, -0.05569), (0.4272, -0.045, 0.05569), (-0.175, -0.045, -0.05569), (-0.175, -0.045, 0.05569), (0.4272, 0.045, -0.05569), (0.4272, 0.045, 0.05569), (-0.175, 0.045, -0.05569), (-0.175, 0.045, 0.05569)], [], [(0, 1, 3, 2), (2, 3, 7, 6), (6, 7, 5, 4), (4, 5, 1, 0), (2, 6, 4, 0), (7, 3, 1, 5), (8, 9, 11, 10), (10, 11, 15, 14), (14, 15, 13, 12), (12, 13, 9, 8), (10, 14, 12, 8), (15, 11, 9, 13)])
_uv = me_cube_005.uv_layers.new(name='UVMap')
_uv.uv.foreach_set('vector', [0.375, 0.0, 0.625, 0.0, 0.625, 0.25, 0.375, 0.25, 0.375, 0.25, 0.625, 0.25, 0.625, 0.5, 0.375, 0.5, 0.375, 0.5, 0.625, 0.5, 0.625, 0.75, 0.375, 0.75, 0.375, 0.75, 0.625, 0.75, 0.625, 1.0, 0.375, 1.0, 0.125, 0.5, 0.375, 0.5, 0.375, 0.75, 0.125, 0.75, 0.625, 0.5, 0.875, 0.5, 0.875, 0.75, 0.625, 0.75, 0.375, 0.0, 0.625, 0.0, 0.625, 0.25, 0.375, 0.25, 0.375, 0.25, 0.625, 0.25, 0.625, 0.5, 0.375, 0.5, 0.375, 0.5, 0.625, 0.5, 0.625, 0.75, 0.375, 0.75, 0.375, 0.75, 0.625, 0.75, 0.625, 1.0, 0.375, 1.0, 0.125, 0.5, 0.375, 0.5, 0.375, 0.75, 0.125, 0.75, 0.625, 0.5, 0.875, 0.5, 0.875, 0.75, 0.625, 0.75])
me_cube_005.update()
me_cylinder_002 = bpy.data.meshes.new('Cylinder.002')
me_cylinder_002.from_pydata([(-1.326e-30, 0.5117, 0.1433), (0.09984, 0.5019, 0.1433), (0.5019, 0.09984, 0.1433), (0.5117, 0.0, 0.1433), (0.5019, -0.09984, 0.1433), (0.09984, -0.5019, 0.1433), (-1.326e-30, -0.5117, 0.1433), (-0.09984, -0.5019, 0.1433), (-0.5019, -0.09984, 0.1433), (-0.5117, 0.0, 0.1433), (-0.5019, 0.09984, 0.1433), (-0.09984, 0.5019, 0.1433), (-0.09984, 0.09984, 0.1433), (0.09984, 0.09984, 0.1433), (-0.09984, -0.09984, 0.1433), (0.09984, -0.09984, 0.1433), (0.09984, 0.5019, 0.2006), (-1.11e-16, 0.5117, 0.2006), (0.5117, -5.551e-17, 0.2006), (0.5019, 0.09984, 0.2006), (0.5019, -0.09984, 0.2006), (-1.11e-16, -0.5117, 0.2006), (0.09984, -0.5019, 0.2006), (-0.09984, -0.5019, 0.2006), (-0.5117, -5.551e-17, 0.2006), (-0.5019, -0.09984, 0.2006), (-0.5019, 0.09984, 0.2006), (-0.09984, 0.5019, 0.2006), (-0.09984, -0.09984, 0.2006), (0.09984, -0.09984, 0.2006), (-0.09984, 0.09984, 0.2006), (0.09984, 0.09984, 0.2006)], [], [(3, 2, 19, 18), (28, 23, 21, 22, 29, 20, 18, 19, 31, 16, 17, 27, 30, 26, 24, 25), (5, 15, 29, 22), (1, 0, 17, 16), (11, 12, 30, 27), (6, 5, 22, 21), (13, 1, 16, 31), (4, 3, 18, 20), (12, 10, 26, 30), (9, 8, 25, 24), (2, 13, 31, 19), (7, 6, 21, 23), (8, 14, 28, 25), (0, 11, 27, 17), (15, 4, 20, 29), (14, 7, 23, 28), (10, 9, 24, 26)])
_uv = me_cylinder_002.uv_layers.new(name='UVMap')
_uv.uv.foreach_set('vector', [0.75, 1.0, 0.7812, 1.0, 0.7812, 1.0, 0.75, 1.0, 0.2032, 0.2032, 0.2032, 0.01461, 0.25, 0.01, 0.2968, 0.01461, 0.2968, 0.2032, 0.4854, 0.2032, 0.49, 0.25, 0.4854, 0.2968, 0.2968, 0.2968, 0.2968, 0.4854, 0.25, 0.49, 0.2032, 0.4854, 0.2032, 0.2968, 0.01461, 0.2968, 0.01, 0.25, 0.01461, 0.2032, 0.2968, 0.01461, 0.2968, 0.2032, 0.2968, 0.2032, 0.2968, 0.01461, 0.9688, 1.0, 1.0, 1.0, 1.0, 1.0, 0.9688, 1.0, 0.2032, 0.4854, 0.2032, 0.2968, 0.2032, 0.2968, 0.2032, 0.4854, 0.5, 1.0, 0.5312, 1.0, 0.5312, 1.0, 0.5, 1.0, 0.2968, 0.2968, 0.2968, 0.4854, 0.2968, 0.4854, 0.2968, 0.2968, 0.7188, 1.0, 0.75, 1.0, 0.75, 1.0, 0.7188, 1.0, 0.2032, 0.2968, 0.01461, 0.2968, 0.01461, 0.2968, 0.2032, 0.2968, 0.25, 1.0, 0.2812, 1.0, 0.2812, 1.0, 0.25, 1.0, 0.4854, 0.2968, 0.2968, 0.2968, 0.2968, 0.2968, 0.4854, 0.2968, 0.4688, 1.0, 0.5, 1.0, 0.5, 1.0, 0.4688, 1.0, 0.01461, 0.2032, 0.2032, 0.2032, 0.2032, 0.2032, 0.01461, 0.2032, 0.0, 1.0, 0.03125, 1.0, 0.03125, 1.0, 0.0, 1.0, 0.2968, 0.2032, 0.4854, 0.2032, 0.4854, 0.2032, 0.2968, 0.2032, 0.2032, 0.2032, 0.2032, 0.01461, 0.2032, 0.01461, 0.2032, 0.2032, 0.2188, 1.0, 0.25, 1.0, 0.25, 1.0, 0.2188, 1.0])
me_cylinder_002.update()

# ---- curves / text
cu_nurbscurve = bpy.data.curves.new('NurbsCurve', 'CURVE')
cu_nurbscurve.dimensions = '3D'
_sp = cu_nurbscurve.splines.new('NURBS'); _sp.points.add(6)
_sp.points.foreach_set('co', [1.047, -0.5, 3.849e-08, 1.0, 0.5466, -0.5, 1.663e-08, 1.0, 0.2466, -0.45, 1.078e-08, 1.0, -0.05337, 0.0, -1.032e-08, 1.0, 0.2466, 0.45, -8.43e-09, 1.0, 0.5466, 0.5, -2.87e-08, 1.0, 1.047, 0.5, -6.848e-09, 1.0])
_sp.order_v = 0
cu_nurbscurve.use_path = True
cu_nurbscurve.bevel_resolution = 3
cu_nurbscurve.extrude = 0.1
cu_nurbscurve.bevel_depth = 0.03
cu_nurbscurve.fill_mode = 'FULL'

# ---- objects
ob_cylinder = bpy.data.objects.new('Cylinder', me_cylinder)
ob_cube = bpy.data.objects.new('Cube', me_cube)
ob_nurbscurve = bpy.data.objects.new('NurbsCurve', cu_nurbscurve)
ob_cylinder_001 = bpy.data.objects.new('Cylinder.001', me_cylinder_001)
ob_cube_002 = bpy.data.objects.new('Cube.002', me_cube_005)
ob_cylinder_002 = bpy.data.objects.new('Cylinder.002', me_cylinder_002)

# ---- transforms, parenting, visibility, modifiers, constraints
ob_cylinder.location = (0.0, 0.0, 0.25)
ob_cylinder.scale = (0.9969, 0.9969, 0.4072)
ob_cube.location = (0.0, 0.0, 3.5)
ob_cube.scale = (0.4884, 0.5406, 0.633)
ob_nurbscurve.location = (0.0, 0.0, 5.547)
ob_nurbscurve.rotation_euler = (0.0, 1.571, 0.0)
ob_cylinder_001.location = (0.55, 0.0, 3.5)
ob_cylinder_001.rotation_euler = (1.571, -0.0, 1.571)
ob_cylinder_001.scale = (0.7328, 0.9771, 0.349)
ob_cube_002.location = (0.5, 0.0, 4.23)
ob_cube_002.rotation_euler = (1.571, 1.571, 1.571)
ob_cube_002.scale = (0.5979, 0.5555, 0.8979)
ob_cylinder_002.location = (0.55, 0.0, 3.5)
ob_cylinder_002.rotation_euler = (1.571, -0.0, 1.571)
ob_cylinder_002.scale = (0.7328, 0.9771, 0.349)

# ---- collection membership
col_collection.objects.link(ob_cylinder)
col_collection.objects.link(ob_cube)
col_collection.objects.link(ob_nurbscurve)
col_collection.objects.link(ob_cylinder_001)
col_collection.objects.link(ob_cube_002)
col_collection.objects.link(ob_cylinder_002)

# ---- scene / render settings (as saved in the file)
scene.frame_start = 1; scene.frame_end = 120; scene.frame_set(1)
scene.render.engine = 'BLENDER_EEVEE_NEXT'
bpy.context.view_layer.update()

# ---- added for rendering (the .blend has no active camera and no usable light): camera, sun
cam_auto = bpy.data.cameras.new('AutoCamera')
cam_auto.lens = 50.0
cam_auto.sensor_width = 36.0
cam_auto.clip_end = 1000.0
ob_auto_camera = bpy.data.objects.new('AutoCamera', cam_auto)
scene.collection.objects.link(ob_auto_camera)
ob_auto_camera.location = (11.7673, -14.1207, 12.7138)
ob_auto_camera.rotation_euler = (1.09748, -7.21219e-08, 0.694738)
scene.camera = ob_auto_camera
light_auto_sun = bpy.data.lights.new('AutoSun', 'SUN')
light_auto_sun.energy = 3.0
light_auto_sun.angle = 0.0523599
ob_auto_sun = bpy.data.objects.new('AutoSun', light_auto_sun)
scene.collection.objects.link(ob_auto_sun)
ob_auto_sun.rotation_euler = (0.872665, 0.174533, 0.523599)
bpy.context.view_layer.update()
